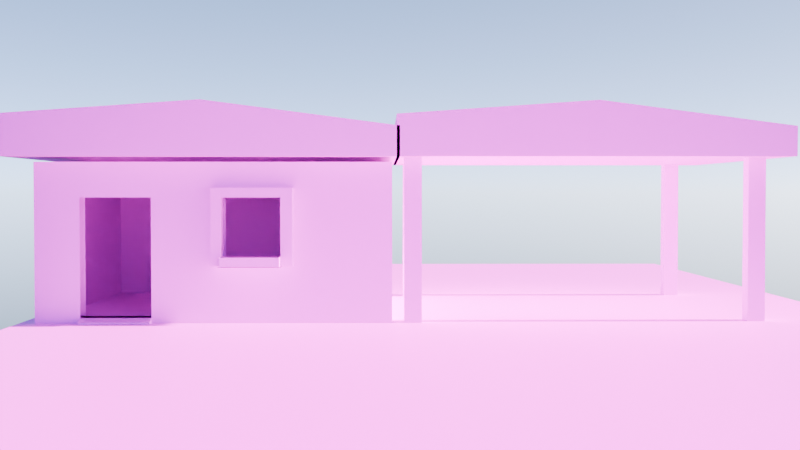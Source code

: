 # Source: cenarioblend.blend  (saved by Blender 4.2.66; exported with 4.5.12 LTS)
import bpy
from mathutils import Matrix  # noqa: F401  (used for matrix-valued properties, if any)

bpy.ops.wm.read_factory_settings(use_empty=True)
scene = bpy.context.scene
scene.name = 'Scene'

# ---- collections
col_collection = bpy.data.collections.new('Collection'); scene.collection.children.link(col_collection)

# ---- images (referenced by path relative to the original .blend; pixels are not part of the script)
import os
ASSET_DIR = os.environ.get("B2B_ASSET_DIR", "")  # directory of the original .blend (textures are referenced by path, not embedded)
HERE = os.path.dirname(os.path.abspath(__file__))  # packed textures are extracted next to this script under _unpacked/

def load_image(name, relpath, width, height, colorspace="sRGB"):
    """Load a texture the original file referenced (path relative to the .blend, or extracted next to this script)."""
    p = next((c for c in (os.path.join(HERE, relpath), os.path.join(ASSET_DIR, relpath)) if relpath and os.path.exists(c)), "")
    if p:
        img = bpy.data.images.load(p, check_existing=True)
        img.name = name
    else:  # same state as the original file: an image datablock whose file is absent (Cycles renders it pink)
        img = bpy.data.images.new(name, width, height)
        img.source = "FILE"
        img.filepath = "//" + (relpath or name)
    img.colorspace_settings.name = colorspace
    return img
img_bark001_2k_jpg_color_jpg = load_image('Bark001_2K-JPG_Color.jpg', 'Bark001_2K-JPG_Color.jpg', 1024, 1024, 'sRGB')
img_bricks094_1k_jpg_color_jpg = load_image('Bricks094_1K-JPG_Color.jpg', 'Bricks094_1K-JPG_Color.jpg', 1024, 1024, 'sRGB')
img_planks037a_1k_jpg_color_jpg = load_image('Planks037A_1K-JPG_Color.jpg', 'Planks037A_1K-JPG_Color.jpg', 1024, 1024, 'sRGB')
img_woodfloor051_1k_jpg_color_jpg = load_image('WoodFloor051_1K-JPG_Color.jpg', 'WoodFloor051_1K-JPG_Color.jpg', 1024, 1024, 'sRGB')
img_roofingtiles013a_1k_jpg_color_jpg = load_image('RoofingTiles013A_1K-JPG_Color.jpg', 'RoofingTiles013A_1K-JPG_Color.jpg', 1024, 1024, 'sRGB')
img_ground076_1k_jpg_color_jpg = load_image('Ground076_1K-JPG_Color.jpg', 'Ground076_1K-JPG_Color.jpg', 1024, 1024, 'sRGB')

# ---- materials (node trees are filled in below, after node groups)
mat_materiais_006 = bpy.data.materials.new('Materiais.006')
mat_materiais_001 = bpy.data.materials.new('Materiais.001')
mat_materiais_002 = bpy.data.materials.new('Materiais.002')
mat_materiais_004 = bpy.data.materials.new('Materiais.004')
mat_materiais_003 = bpy.data.materials.new('Materiais.003')
mat_materiais = bpy.data.materials.new('Materiais')

# ---- material node trees
mat_materiais_006.use_nodes = True; mat_materiais_006.node_tree.nodes.clear()
_N = mat_materiais_006.node_tree.nodes; _L = mat_materiais_006.node_tree.links
n0 = _N.new('ShaderNodeBsdfPrincipled'); n0.name = 'BSDF - Pré-fundamentado'; n0.location = (10, 300)
n1 = _N.new('ShaderNodeOutputMaterial'); n1.name = 'Saída de material'; n1.location = (300, 300)
n2 = _N.new('ShaderNodeTexImage'); n2.name = 'Textura de imagem'; n2.location = (-372, 224)
n2.image = img_bark001_2k_jpg_color_jpg
_L.new(n0.outputs[0], n1.inputs[0])
_L.new(n2.outputs[0], n0.inputs[0])
n1.is_active_output = True
mat_materiais_001.use_nodes = True; mat_materiais_001.node_tree.nodes.clear()
_N = mat_materiais_001.node_tree.nodes; _L = mat_materiais_001.node_tree.links
n0 = _N.new('ShaderNodeBsdfPrincipled'); n0.name = 'BSDF - Pré-fundamentado'; n0.location = (11, 251)
n1 = _N.new('ShaderNodeOutputMaterial'); n1.name = 'Saída de material'; n1.location = (301, 251)
n2 = _N.new('ShaderNodeTexImage'); n2.name = 'Textura de imagem'; n2.location = (-543, 178)
n2.image = img_bricks094_1k_jpg_color_jpg
_L.new(n0.outputs[0], n1.inputs[0])
_L.new(n2.outputs[0], n0.inputs[0])
n1.is_active_output = True
mat_materiais_002.use_nodes = True; mat_materiais_002.node_tree.nodes.clear()
_N = mat_materiais_002.node_tree.nodes; _L = mat_materiais_002.node_tree.links
n0 = _N.new('ShaderNodeBsdfPrincipled'); n0.name = 'BSDF - Pré-fundamentado'; n0.location = (33, 236)
n1 = _N.new('ShaderNodeOutputMaterial'); n1.name = 'Saída de material'; n1.location = (323, 236)
n2 = _N.new('ShaderNodeTexImage'); n2.name = 'Textura de imagem'; n2.location = (-343, 140)
n2.image = img_planks037a_1k_jpg_color_jpg
_L.new(n0.outputs[0], n1.inputs[0])
_L.new(n2.outputs[0], n0.inputs[0])
n1.is_active_output = True
mat_materiais_004.use_nodes = True; mat_materiais_004.node_tree.nodes.clear()
_N = mat_materiais_004.node_tree.nodes; _L = mat_materiais_004.node_tree.links
n0 = _N.new('ShaderNodeBsdfPrincipled'); n0.name = 'BSDF - Pré-fundamentado'; n0.location = (10, 300)
n1 = _N.new('ShaderNodeOutputMaterial'); n1.name = 'Saída de material'; n1.location = (300, 300)
n2 = _N.new('ShaderNodeTexImage'); n2.name = 'Textura de imagem'; n2.location = (-337, 177)
n2.image = img_woodfloor051_1k_jpg_color_jpg
_L.new(n0.outputs[0], n1.inputs[0])
_L.new(n2.outputs[0], n0.inputs[0])
n1.is_active_output = True
mat_materiais_003.use_nodes = True; mat_materiais_003.node_tree.nodes.clear()
_N = mat_materiais_003.node_tree.nodes; _L = mat_materiais_003.node_tree.links
n0 = _N.new('ShaderNodeBsdfPrincipled'); n0.name = 'BSDF - Pré-fundamentado'; n0.location = (37, 252)
n1 = _N.new('ShaderNodeOutputMaterial'); n1.name = 'Saída de material'; n1.location = (327, 252)
n2 = _N.new('ShaderNodeTexImage'); n2.name = 'Textura de imagem'; n2.location = (-306, 184)
n2.image = img_roofingtiles013a_1k_jpg_color_jpg
_L.new(n0.outputs[0], n1.inputs[0])
_L.new(n2.outputs[0], n0.inputs[0])
n1.is_active_output = True
mat_materiais.use_nodes = True; mat_materiais.node_tree.nodes.clear()
_N = mat_materiais.node_tree.nodes; _L = mat_materiais.node_tree.links
n0 = _N.new('ShaderNodeBsdfPrincipled'); n0.name = 'BSDF - Pré-fundamentado'; n0.location = (9, 234)
n1 = _N.new('ShaderNodeOutputMaterial'); n1.name = 'Saída de material'; n1.location = (299, 234)
n2 = _N.new('ShaderNodeTexImage'); n2.name = 'Textura de imagem'; n2.location = (-322, 111)
n2.image = img_ground076_1k_jpg_color_jpg
_L.new(n0.outputs[0], n1.inputs[0])
_L.new(n2.outputs[0], n0.inputs[0])
n1.is_active_output = True

# ---- world
world_world = bpy.data.worlds.new('World'); scene.world = world_world
world_world.use_nodes = True; world_world.node_tree.nodes.clear()
_N = world_world.node_tree.nodes; _L = world_world.node_tree.links
n0 = _N.new('ShaderNodeOutputWorld'); n0.name = 'World Output'; n0.location = (300, 300)
n1 = _N.new('ShaderNodeBackground'); n1.name = 'Background'; n1.location = (10, 300)
n2 = _N.new('ShaderNodeTexSky'); n2.name = 'Textura de céu'; n2.location = (-451, 163)
n2.sun_intensity = 0.5
n2.air_density = 0.1538
n2.dust_density = 0.4615
n2.ozone_density = 0.4615
_L.new(n1.outputs[0], n0.inputs[0])
_L.new(n2.outputs[0], n1.inputs[0])
n0.is_active_output = True
world_world.color = (0.05088, 0.05088, 0.05088)
world_world.sun_shadow_jitter_overblur = 0.0

# ---- cameras
cam_c_mera = bpy.data.cameras.new('Câmera')

# ---- meshes
me_plano = bpy.data.meshes.new('Plano')
me_plano.from_pydata([(-1.0, -1.0, 0.0), (1.0, -1.0, 0.0), (-1.0, 1.0, 0.0), (1.0, 1.0, 0.0)], [], [(0, 1, 3, 2)])
_uv = me_plano.uv_layers.new(name='Mapa UV')
_uv.uv.foreach_set('vector', [-0.7355, -0.158, 1.735, -0.158, 1.735, 1.158, -0.7355, 1.158])
me_plano.materials.append(mat_materiais_006)
me_plano.update()
me_cubo_001 = bpy.data.meshes.new('Cubo.001')
me_cubo_001.from_pydata([(-6.768, -7.848, -0.1176), (-6.768, -7.848, 0.1176), (-6.768, 7.848, -0.1176), (-6.768, 7.848, 0.1176), (6.768, -7.848, -0.1176), (6.768, -7.848, 0.1176), (6.768, 7.848, -0.1176), (6.768, 7.848, 0.1176), (-6.768, 6.978, -0.1176), (-6.768, 6.978, 0.1176), (6.768, 6.978, -0.1176), (6.768, 6.978, 0.1176), (-6.768, -7.012, -0.1176), (6.768, -7.012, 0.1176), (-6.768, -7.012, 0.1176), (6.768, -7.012, -0.1176), (-5.851, 7.848, -0.1176), (-5.851, 7.848, 0.1176), (-5.851, -7.848, -0.1176), (-5.851, -7.848, 0.1176), (-5.851, 6.978, 0.1176), (-5.851, 6.978, -0.1176), (-5.851, -7.012, 0.1176), (-5.851, -7.012, -0.1176), (5.867, 7.848, 0.1176), (5.867, -7.848, -0.1176), (5.867, 6.978, 0.1176), (5.867, -7.012, 0.1176), (5.867, 7.848, -0.1176), (5.867, -7.848, 0.1176), (5.867, 6.978, -0.1176), (5.867, -7.012, -0.1176), (-6.768, 6.978, 6.979), (-6.768, 7.848, 6.979), (5.867, 7.848, 6.979), (6.768, 7.848, 6.979), (6.768, -7.012, 6.979), (6.768, -7.848, 6.979), (-5.851, -7.848, 6.979), (-6.768, -7.848, 6.979), (-6.768, -7.012, 6.979), (6.768, 6.978, 6.979), (5.867, 6.978, 6.979), (5.867, -7.012, 6.979), (-5.851, 7.848, 6.979), (5.867, -7.848, 6.979), (-5.851, 6.978, 6.979), (-5.851, -7.012, 6.979), (-6.768, -5.854, 0.1176), (6.768, -5.854, -0.1176), (-6.768, -5.854, -0.1176), (6.768, -5.854, 0.1176), (-5.851, -5.854, -0.1176), (-5.851, -5.854, 0.1176), (5.867, -5.854, 0.1176), (5.867, -5.854, -0.1176), (-6.768, -5.854, 6.979), (6.768, -5.854, 6.979), (-5.851, -5.854, 6.979), (5.867, -5.854, 6.979), (-6.768, -2.737, 0.1176), (6.768, -2.737, -0.1176), (-6.768, -2.737, 6.979), (-6.768, -2.737, -0.1176), (6.768, -2.737, 0.1176), (-5.851, -2.737, -0.1176), (-5.851, -2.737, 0.1176), (5.867, -2.737, 0.1176), (5.867, -2.737, -0.1176), (6.768, -2.737, 6.979), (-5.851, -2.737, 6.979), (5.867, -2.737, 6.979), (-6.768, -7.012, 6.576), (-6.768, -7.848, 6.576), (5.867, 7.848, 6.576), (-5.851, 7.848, 6.576), (-6.768, 7.848, 6.576), (6.768, -7.012, 6.576), (6.768, 6.978, 6.576), (6.768, 7.848, 6.576), (6.768, -7.848, 6.576), (5.867, -7.848, 6.576), (-5.851, -7.848, 6.576), (-6.768, 6.978, 6.576), (-6.768, -5.854, 6.576), (6.768, -5.854, 6.576), (-6.768, -2.737, 6.576), (6.768, -2.737, 6.576), (-6.768, 0.4125, 0.1176), (6.768, 0.4125, -0.1176), (-6.768, 0.4125, 6.979), (-6.768, 0.4125, -0.1176), (6.768, 0.4125, 0.1176), (-5.851, 0.4125, -0.1176), (-5.851, 0.4125, 0.1176), (5.867, 0.4125, 0.1176), (5.867, 0.4125, -0.1176), (6.768, 0.4125, 6.979), (-5.851, 0.4125, 6.979), (5.867, 0.4125, 6.979), (-6.768, 0.4125, 6.576), (6.768, 0.4125, 6.576), (-6.768, 2.984, 0.1176), (6.768, 2.984, -0.1176), (-6.768, 2.984, 6.979), (-6.768, 2.984, 6.576), (-6.768, 2.984, -0.1176), (6.768, 2.984, 0.1176), (-5.851, 2.984, -0.1176), (-5.851, 2.984, 0.1176), (5.867, 2.984, 0.1176), (5.867, 2.984, -0.1176), (6.768, 2.984, 6.979), (-5.851, 2.984, 6.979), (5.867, 2.984, 6.979), (6.768, 2.984, 6.576), (-6.768, -7.012, 2.838), (5.867, 7.848, 2.838), (-5.851, 7.848, 2.838), (6.768, -7.012, 2.838), (6.768, -7.848, 2.838), (-5.851, -7.848, 2.838), (-6.768, -7.848, 2.838), (-6.768, 7.848, 2.838), (6.768, 6.978, 2.838), (6.768, 7.848, 2.838), (5.867, -7.848, 2.838), (-6.768, 6.978, 2.838), (-6.768, -5.854, 2.838), (6.768, -5.854, 2.838), (-6.768, -2.737, 2.838), (6.768, -2.737, 2.838), (6.768, 0.4125, 2.838), (-6.768, 0.4125, 2.838), (-6.768, 2.984, 2.838), (6.768, 2.984, 2.838), (-6.768, -7.848, 5.415), (-6.768, 7.848, 5.415), (6.768, 6.978, 5.415), (6.768, 7.848, 5.415), (5.867, -7.848, 5.415), (-6.768, 6.978, 5.415), (-6.768, -5.854, 5.415), (6.768, -5.854, 5.415), (-6.768, -2.737, 5.415), (6.768, -2.737, 5.415), (6.768, 0.4125, 5.415), (-6.768, 0.4125, 5.415), (-6.768, 2.984, 5.415), (6.768, 2.984, 5.415), (-6.768, -7.012, 5.415), (5.867, 7.848, 5.415), (-5.851, 7.848, 5.415), (6.768, -7.012, 5.415), (6.768, -7.848, 5.415), (-5.851, -7.848, 5.415), (-6.768, -0.04546, -0.1176), (6.768, -0.04546, 0.1176), (-5.851, -0.04546, -0.1176), (-5.851, -0.04546, 0.1176), (5.867, -0.04546, 0.1176), (5.867, -0.04546, -0.1176), (6.768, -0.04546, 6.979), (-5.851, -0.04546, 6.979), (5.867, -0.04546, 6.979), (6.768, -0.04546, 6.576), (-6.768, -0.04546, 0.1176), (6.768, -0.04546, -0.1176), (-6.768, -0.04546, 6.979), (-6.768, -0.04546, 6.576), (6.768, -0.04546, 2.838), (-6.768, -0.04546, 2.838), (6.768, -0.04546, 5.415), (-6.768, -0.04546, 5.415), (-6.768, 3.506, 0.1176), (6.768, 3.506, -0.1176), (-6.768, 3.506, 6.979), (-6.768, 3.506, 6.576), (-6.768, 3.506, -0.1176), (6.768, 3.506, 0.1176), (-5.851, 3.506, -0.1176), (-5.851, 3.506, 0.1176), (5.867, 3.506, 0.1176), (5.867, 3.506, -0.1176), (6.768, 3.506, 6.979), (-5.851, 3.506, 6.979), (5.867, 3.506, 6.979), (6.768, 3.506, 6.576), (-6.768, 3.506, 2.838), (6.768, 3.506, 2.838), (-6.768, 3.506, 5.415), (6.768, 3.506, 5.415), (-6.768, -7.012, 2.431), (5.867, 7.848, 2.431), (-5.851, 7.848, 2.431), (6.768, -7.012, 2.431), (6.768, -7.848, 2.431), (-5.851, -7.848, 2.431), (-6.768, -7.848, 2.431), (-6.768, 7.848, 2.431), (6.768, 6.978, 2.431), (6.768, 7.848, 2.431), (5.867, -7.848, 2.431), (-6.768, 6.978, 2.431), (-6.768, -5.854, 2.431), (6.768, -5.854, 2.431), (-6.768, -2.737, 2.431), (6.768, -2.737, 2.431), (6.768, 0.4125, 2.431), (-6.768, 0.4125, 2.431), (-6.768, 2.984, 2.431), (6.768, 2.984, 2.431), (-6.768, -0.04546, 2.431), (6.768, -0.04546, 2.431), (6.768, 3.506, 2.431), (-6.768, 3.506, 2.431), (-6.768, -7.848, 5.841), (-6.768, 7.848, 5.841), (6.768, 6.978, 5.841), (6.768, 7.848, 5.841), (5.867, -7.848, 5.841), (-6.768, 6.978, 5.841), (-6.768, -5.854, 5.841), (6.768, -5.854, 5.841), (-6.768, -2.737, 5.841), (6.768, -2.737, 5.841), (6.768, 0.4125, 5.841), (-6.768, 0.4125, 5.841), (-6.768, 2.984, 5.841), (6.768, 2.984, 5.841), (-6.768, -7.012, 5.841), (5.867, 7.848, 5.841), (-5.851, 7.848, 5.841), (6.768, -7.012, 5.841), (6.768, -7.848, 5.841), (-5.851, -7.848, 5.841), (6.768, -0.04546, 5.841), (-6.768, -0.04546, 5.841), (-6.768, 3.506, 5.841), (6.768, 3.506, 5.841), (7.247, -2.737, -0.02782), (7.247, -5.854, -0.02782), (7.247, -5.854, -0.2631), (7.247, -2.737, -0.2631), (7.376, 0.4125, 2.431), (7.376, 0.4125, 2.838), (7.376, 2.984, 2.431), (7.376, 2.984, 2.838), (7.376, 3.506, 2.838), (7.376, 0.4125, 5.415), (7.376, 2.984, 5.415), (7.376, 3.506, 5.415), (7.376, -0.04546, 2.838), (7.376, -0.04546, 5.415), (7.376, -0.04546, 2.431), (7.376, 3.506, 2.431), (7.376, 0.4125, 5.841), (7.376, 2.984, 5.841), (7.376, -0.04546, 5.841), (7.376, 3.506, 5.841), (7.961, 0.4125, 2.431), (7.961, 0.4125, 2.838), (7.961, 2.984, 2.431), (7.961, 2.984, 2.838)], [], [(8, 9, 3, 2), (28, 24, 7, 6), (15, 13, 5, 4), (18, 19, 1, 0), (31, 15, 4, 25), (82, 81, 45, 38), (80, 77, 36, 37), (28, 6, 10, 30), (6, 7, 11, 10), (178, 174, 9, 8), (0, 1, 14, 12), (78, 79, 35, 41), (55, 49, 15, 31), (49, 51, 13, 15), (50, 52, 23, 12), (54, 53, 22, 27), (2, 16, 21, 8), (181, 20, 46, 185), (72, 73, 39, 40), (12, 23, 18, 0), (25, 29, 19, 18), (2, 3, 17, 16), (4, 5, 29, 25), (74, 75, 44, 34), (75, 76, 33, 44), (187, 78, 41, 184), (52, 55, 31, 23), (16, 28, 30, 21), (23, 31, 25, 18), (16, 17, 24, 28), (47, 40, 39, 38), (44, 33, 32, 46), (58, 56, 40, 47), (34, 44, 46, 42), (43, 47, 38, 45), (36, 43, 45, 37), (35, 34, 42, 41), (57, 59, 43, 36), (20, 26, 42, 46), (76, 83, 32, 33), (27, 22, 47, 43), (54, 27, 43, 59), (73, 82, 38, 39), (81, 80, 37, 45), (79, 74, 34, 35), (84, 72, 40, 56), (86, 84, 56, 62), (243, 240, 241, 242), (69, 71, 59, 57), (70, 62, 56, 58), (65, 68, 55, 52), (77, 85, 57, 36), (22, 53, 58, 47), (67, 66, 53, 54), (63, 65, 52, 50), (64, 51, 241, 240), (68, 61, 49, 55), (12, 14, 48, 50), (161, 167, 61, 68), (167, 157, 64, 61), (156, 158, 65, 63), (160, 159, 66, 67), (158, 161, 68, 65), (163, 168, 62, 70), (162, 164, 71, 69), (160, 67, 71, 164), (169, 86, 62, 168), (85, 87, 69, 57), (53, 66, 70, 58), (50, 48, 60, 63), (223, 225, 87, 85), (237, 224, 86, 169), (233, 223, 85, 77), (224, 222, 84, 86), (222, 230, 72, 84), (219, 231, 74, 79), (220, 234, 80, 81), (216, 235, 82, 73), (217, 221, 83, 76), (239, 218, 78, 187), (232, 217, 76, 75), (231, 232, 75, 74), (230, 216, 73, 72), (218, 219, 79, 78), (234, 233, 77, 80), (235, 220, 81, 82), (236, 226, 101, 165), (228, 227, 100, 105), (105, 100, 90, 104), (112, 114, 99, 97), (113, 104, 90, 98), (108, 111, 96, 93), (110, 109, 94, 95), (106, 108, 93, 91), (103, 107, 92, 89), (111, 103, 89, 96), (165, 101, 97, 162), (159, 94, 98, 163), (156, 166, 88, 91), (183, 175, 103, 111), (175, 179, 107, 103), (178, 180, 108, 106), (182, 181, 109, 110), (180, 183, 111, 108), (185, 176, 104, 113), (184, 186, 114, 112), (182, 110, 114, 186), (177, 105, 104, 176), (238, 228, 105, 177), (226, 229, 115, 101), (101, 115, 112, 97), (94, 109, 113, 98), (91, 88, 102, 106), (214, 189, 248, 255), (215, 210, 134, 188), (210, 209, 133, 134), (172, 170, 252, 253), (197, 202, 126, 121), (196, 195, 119, 120), (200, 201, 125, 124), (192, 198, 122, 116), (193, 194, 118, 117), (194, 199, 123, 118), (214, 200, 124, 189), (199, 203, 127, 123), (198, 197, 121, 122), (202, 196, 120, 126), (201, 193, 117, 125), (204, 192, 116, 128), (206, 204, 128, 130), (195, 205, 129, 119), (212, 206, 130, 171), (61, 64, 240, 243), (188, 134, 148, 190), (134, 133, 147, 148), (239, 229, 257, 259), (121, 126, 140, 155), (120, 119, 153, 154), (124, 125, 139, 138), (116, 122, 136, 150), (117, 118, 152, 151), (118, 123, 137, 152), (189, 124, 138, 191), (123, 127, 141, 137), (122, 121, 155, 136), (126, 120, 154, 140), (125, 117, 151, 139), (128, 116, 150, 142), (130, 128, 142, 144), (119, 129, 143, 153), (171, 130, 144, 173), (51, 49, 242, 241), (133, 171, 173, 147), (131, 170, 172, 145), (209, 212, 171, 133), (207, 213, 170, 131), (63, 60, 166, 156), (66, 159, 163, 70), (87, 165, 162, 69), (225, 236, 165, 87), (227, 237, 169, 100), (100, 169, 168, 90), (95, 160, 164, 99), (97, 99, 164, 162), (98, 90, 168, 163), (93, 96, 161, 158), (95, 94, 159, 160), (91, 93, 158, 156), (89, 92, 157, 167), (96, 89, 167, 161), (226, 236, 258, 256), (127, 188, 190, 141), (149, 135, 247, 250), (203, 215, 188, 127), (221, 238, 177, 83), (83, 177, 176, 32), (26, 182, 186, 42), (41, 42, 186, 184), (46, 32, 176, 185), (21, 30, 183, 180), (26, 20, 181, 182), (8, 21, 180, 178), (10, 11, 179, 175), (30, 10, 175, 183), (229, 239, 187, 115), (115, 187, 184, 112), (109, 181, 185, 113), (106, 102, 174, 178), (9, 174, 215, 203), (107, 179, 214, 211), (64, 157, 213, 207), (88, 166, 212, 209), (49, 61, 243, 242), (166, 60, 206, 212), (13, 51, 205, 195), (60, 48, 204, 206), (48, 14, 192, 204), (7, 24, 193, 201), (29, 5, 196, 202), (1, 19, 197, 198), (3, 9, 203, 199), (179, 11, 200, 214), (17, 3, 199, 194), (24, 17, 194, 193), (14, 1, 198, 192), (11, 7, 201, 200), (5, 13, 195, 196), (19, 29, 202, 197), (157, 92, 208, 213), (102, 88, 209, 210), (174, 102, 210, 215), (92, 107, 211, 208), (191, 239, 259, 251), (141, 190, 238, 221), (147, 173, 237, 227), (145, 172, 236, 225), (189, 191, 251, 248), (190, 148, 228, 238), (148, 147, 227, 228), (146, 149, 250, 249), (155, 140, 220, 235), (154, 153, 233, 234), (138, 139, 219, 218), (150, 136, 216, 230), (151, 152, 232, 231), (152, 137, 217, 232), (191, 138, 218, 239), (137, 141, 221, 217), (136, 155, 235, 216), (140, 154, 234, 220), (139, 151, 231, 219), (142, 150, 230, 222), (144, 142, 222, 224), (153, 143, 223, 233), (173, 144, 224, 237), (143, 145, 225, 223), (254, 244, 245, 252), (252, 245, 249, 253), (247, 248, 251, 250), (246, 255, 248, 247), (250, 251, 259, 257), (249, 250, 257, 256), (253, 249, 256, 258), (213, 208, 244, 254), (170, 213, 254, 252), (135, 132, 245, 247), (236, 172, 253, 258), (132, 146, 249, 245), (229, 226, 256, 257), (208, 211, 246, 244), (211, 214, 255, 246), (260, 262, 263, 261), (245, 244, 260, 261), (244, 246, 262, 260), (246, 247, 263, 262)])
_uv = me_cubo_001.uv_layers.new(name='Mapa UV')
_uv.uv.foreach_set('vector', [1.113, -0.2417, 1.113, -0.1935, 1.189, -0.1935, 1.189, -0.2417, 0.9669, -0.2417, 0.9669, -0.1935, 1.046, -0.1935, 1.046, -0.2417, -0.1136, -0.2417, -0.1136, -0.1935, -0.1869, -0.1935, -0.1869, -0.2417, -0.06052, -0.2417, -0.06052, -0.1935, -0.141, -0.1935, -0.141, -0.2417, 0.9669, -0.9321, 1.046, -0.9321, 1.046, -1.103, 0.9669, -1.103, -0.06052, 1.128, 0.9669, 1.128, 0.9669, 1.21, -0.06052, 1.21, -0.1869, 1.128, -0.1136, 1.128, -0.1136, 1.21, -0.1869, 1.21, 0.9669, 2.108, 1.046, 2.108, 1.046, 1.93, 0.9669, 1.93, 1.189, -0.2417, 1.189, -0.1935, 1.113, -0.1935, 1.113, -0.2417, 0.8087, -0.2417, 0.8087, -0.1935, 1.113, -0.1935, 1.113, -0.2417, -0.1869, -0.2417, -0.1869, -0.1935, -0.1136, -0.1935, -0.1136, -0.2417, 1.113, 1.128, 1.189, 1.128, 1.189, 1.21, 1.113, 1.21, 0.9669, -0.6952, 1.046, -0.6952, 1.046, -0.9321, 0.9669, -0.9321, -0.01203, -0.2417, -0.01203, -0.1935, -0.1136, -0.1935, -0.1136, -0.2417, -0.141, -0.6952, -0.06052, -0.6952, -0.06052, -0.9321, -0.141, -0.9321, 0.9669, -0.6952, -0.06052, -0.6952, -0.06052, -0.9321, 0.9669, -0.9321, -0.141, 2.108, -0.06052, 2.108, -0.06052, 1.93, -0.141, 1.93, 0.8087, -0.1935, 1.113, -0.1935, 1.113, 1.21, 0.8087, 1.21, -0.1136, 1.128, -0.1869, 1.128, -0.1869, 1.21, -0.1136, 1.21, -0.141, -0.9321, -0.06052, -0.9321, -0.06052, -1.103, -0.141, -1.103, 0.9669, -0.2417, 0.9669, -0.1935, -0.06052, -0.1935, -0.06052, -0.2417, -0.141, -0.2417, -0.141, -0.1935, -0.06052, -0.1935, -0.06052, -0.2417, 1.046, -0.2417, 1.046, -0.1935, 0.9669, -0.1935, 0.9669, -0.2417, 0.9669, 1.128, -0.06052, 1.128, -0.06052, 1.21, 0.9669, 1.21, -0.06052, 1.128, -0.141, 1.128, -0.141, 1.21, -0.06052, 1.21, 0.8087, 1.128, 1.113, 1.128, 1.113, 1.21, 0.8087, 1.21, -0.06052, -0.6952, 0.9669, -0.6952, 0.9669, -0.9321, -0.06052, -0.9321, -0.06052, 2.108, 0.9669, 2.108, 0.9669, 1.93, -0.06052, 1.93, -0.06052, -0.9321, 0.9669, -0.9321, 0.9669, -1.103, -0.06052, -1.103, -0.06052, -0.2417, -0.06052, -0.1935, 0.9669, -0.1935, 0.9669, -0.2417, -0.06052, -0.9321, -0.141, -0.9321, -0.141, -1.103, -0.06052, -1.103, -0.06052, 2.108, -0.141, 2.108, -0.141, 1.93, -0.06052, 1.93, -0.06052, -0.6952, -0.141, -0.6952, -0.141, -0.9321, -0.06052, -0.9321, 0.9669, 2.108, -0.06052, 2.108, -0.06052, 1.93, 0.9669, 1.93, 0.9669, -0.9321, -0.06052, -0.9321, -0.06052, -1.103, 0.9669, -1.103, 1.046, -0.9321, 0.9669, -0.9321, 0.9669, -1.103, 1.046, -1.103, 1.046, 2.108, 0.9669, 2.108, 0.9669, 1.93, 1.046, 1.93, 1.046, -0.6952, 0.9669, -0.6952, 0.9669, -0.9321, 1.046, -0.9321, -0.06052, -0.1935, 0.9669, -0.1935, 0.9669, 1.21, -0.06052, 1.21, 1.189, 1.128, 1.113, 1.128, 1.113, 1.21, 1.189, 1.21, 0.9669, -0.1935, -0.06052, -0.1935, -0.06052, 1.21, 0.9669, 1.21, -0.01203, -0.1935, -0.1136, -0.1935, -0.1136, 1.21, -0.01203, 1.21, -0.141, 1.128, -0.06052, 1.128, -0.06052, 1.21, -0.141, 1.21, 0.9669, 1.128, 1.046, 1.128, 1.046, 1.21, 0.9669, 1.21, 1.046, 1.128, 0.9669, 1.128, 0.9669, 1.21, 1.046, 1.21, -0.01203, 1.128, -0.1136, 1.128, -0.1136, 1.21, -0.01203, 1.21, 0.2612, 1.128, -0.01203, 1.128, -0.01203, 1.21, 0.2612, 1.21, 0.2612, -0.2714, 0.2612, -0.2233, -0.01203, -0.2233, -0.01203, -0.2714, 1.046, -0.05759, 0.9669, -0.05759, 0.9669, -0.6952, 1.046, -0.6952, -0.06052, -0.05759, -0.141, -0.05759, -0.141, -0.6952, -0.06052, -0.6952, -0.06052, -0.05759, 0.9669, -0.05759, 0.9669, -0.6952, -0.06052, -0.6952, -0.1136, 1.128, -0.01203, 1.128, -0.01203, 1.21, -0.1136, 1.21, -0.1136, -0.1935, -0.01203, -0.1935, -0.01203, 1.21, -0.1136, 1.21, 0.9669, -0.05759, -0.06052, -0.05759, -0.06052, -0.6952, 0.9669, -0.6952, -0.141, -0.05759, -0.06052, -0.05759, -0.06052, -0.6952, -0.141, -0.6952, 1.046, -0.05759, 1.046, -0.6952, 1.088, -0.6952, 1.088, -0.05759, 0.9669, -0.05759, 1.046, -0.05759, 1.046, -0.6952, 0.9669, -0.6952, -0.1136, -0.2417, -0.1136, -0.1935, -0.01203, -0.1935, -0.01203, -0.2417, 0.9669, 0.4931, 1.046, 0.4931, 1.046, -0.05759, 0.9669, -0.05759, 0.4972, -0.2417, 0.4972, -0.1935, 0.2612, -0.1935, 0.2612, -0.2417, -0.141, 0.4931, -0.06052, 0.4931, -0.06052, -0.05759, -0.141, -0.05759, 0.9669, 0.4931, -0.06052, 0.4931, -0.06052, -0.05759, 0.9669, -0.05759, -0.06052, 0.4931, 0.9669, 0.4931, 0.9669, -0.05759, -0.06052, -0.05759, -0.06052, 0.4931, -0.141, 0.4931, -0.141, -0.05759, -0.06052, -0.05759, 1.046, 0.4931, 0.9669, 0.4931, 0.9669, -0.05759, 1.046, -0.05759, 0.4972, -0.1935, 0.2612, -0.1935, 0.2612, 1.21, 0.4972, 1.21, 0.4972, 1.128, 0.2612, 1.128, 0.2612, 1.21, 0.4972, 1.21, -0.01203, 1.128, 0.2612, 1.128, 0.2612, 1.21, -0.01203, 1.21, -0.01203, -0.1935, 0.2612, -0.1935, 0.2612, 1.21, -0.01203, 1.21, -0.01203, -0.2417, -0.01203, -0.1935, 0.2612, -0.1935, 0.2612, -0.2417, -0.01203, 0.9774, 0.2612, 0.9774, 0.2612, 1.128, -0.01203, 1.128, 0.4972, 0.9774, 0.2612, 0.9774, 0.2612, 1.128, 0.4972, 1.128, -0.1136, 0.9774, -0.01203, 0.9774, -0.01203, 1.128, -0.1136, 1.128, 0.2612, 0.9774, -0.01203, 0.9774, -0.01203, 1.128, 0.2612, 1.128, -0.01203, 0.9774, -0.1136, 0.9774, -0.1136, 1.128, -0.01203, 1.128, 1.046, 0.9774, 0.9669, 0.9774, 0.9669, 1.128, 1.046, 1.128, 0.9669, 0.9774, 1.046, 0.9774, 1.046, 1.128, 0.9669, 1.128, -0.141, 0.9774, -0.06052, 0.9774, -0.06052, 1.128, -0.141, 1.128, 1.189, 0.9774, 1.113, 0.9774, 1.113, 1.128, 1.189, 1.128, 0.8087, 0.9774, 1.113, 0.9774, 1.113, 1.128, 0.8087, 1.128, -0.06052, 0.9774, -0.141, 0.9774, -0.141, 1.128, -0.06052, 1.128, 0.9669, 0.9774, -0.06052, 0.9774, -0.06052, 1.128, 0.9669, 1.128, -0.1136, 0.9774, -0.1869, 0.9774, -0.1869, 1.128, -0.1136, 1.128, 1.113, 0.9774, 1.189, 0.9774, 1.189, 1.128, 1.113, 1.128, -0.1869, 0.9774, -0.1136, 0.9774, -0.1136, 1.128, -0.1869, 1.128, -0.06052, 0.9774, 0.9669, 0.9774, 0.9669, 1.128, -0.06052, 1.128, 0.4972, 0.9774, 0.5374, 0.9774, 0.5374, 1.128, 0.4972, 1.128, 0.7629, 0.9774, 0.5374, 0.9774, 0.5374, 1.128, 0.7629, 1.128, 0.7629, 1.128, 0.5374, 1.128, 0.5374, 1.21, 0.7629, 1.21, 1.046, 1.113, 0.9669, 1.113, 0.9669, 0.5868, 1.046, 0.5868, -0.06052, 1.113, -0.141, 1.113, -0.141, 0.5868, -0.06052, 0.5868, -0.06052, 1.113, 0.9669, 1.113, 0.9669, 0.5868, -0.06052, 0.5868, 0.9669, 1.113, -0.06052, 1.113, -0.06052, 0.5868, 0.9669, 0.5868, -0.141, 1.113, -0.06052, 1.113, -0.06052, 0.5868, -0.141, 0.5868, 0.7629, -0.2417, 0.7629, -0.1935, 0.5374, -0.1935, 0.5374, -0.2417, 0.9669, 1.113, 1.046, 1.113, 1.046, 0.5868, 0.9669, 0.5868, 0.4972, 1.128, 0.5374, 1.128, 0.5374, 1.21, 0.4972, 1.21, 0.4972, -0.1935, 0.5374, -0.1935, 0.5374, 1.21, 0.4972, 1.21, 0.4972, -0.2417, 0.4972, -0.1935, 0.5374, -0.1935, 0.5374, -0.2417, 0.9669, 1.22, 1.046, 1.22, 1.046, 1.113, 0.9669, 1.113, 0.8087, -0.2417, 0.8087, -0.1935, 0.7629, -0.1935, 0.7629, -0.2417, -0.141, 1.22, -0.06052, 1.22, -0.06052, 1.113, -0.141, 1.113, 0.9669, 1.22, -0.06052, 1.22, -0.06052, 1.113, 0.9669, 1.113, -0.06052, 1.22, 0.9669, 1.22, 0.9669, 1.113, -0.06052, 1.113, -0.06052, 1.22, -0.141, 1.22, -0.141, 1.113, -0.06052, 1.113, 1.046, 1.22, 0.9669, 1.22, 0.9669, 1.113, 1.046, 1.113, 0.8087, -0.1935, 0.7629, -0.1935, 0.7629, 1.21, 0.8087, 1.21, 0.8087, 1.128, 0.7629, 1.128, 0.7629, 1.21, 0.8087, 1.21, 0.8087, 0.9774, 0.7629, 0.9774, 0.7629, 1.128, 0.8087, 1.128, 0.5374, 0.9774, 0.7629, 0.9774, 0.7629, 1.128, 0.5374, 1.128, 0.5374, 1.128, 0.7629, 1.128, 0.7629, 1.21, 0.5374, 1.21, 0.5374, -0.1935, 0.7629, -0.1935, 0.7629, 1.21, 0.5374, 1.21, 0.5374, -0.2417, 0.5374, -0.1935, 0.7629, -0.1935, 0.7629, -0.2417, 1.046, 0.2798, 1.046, 0.3631, 1.099, 0.3631, 1.099, 0.2798, 0.8087, 0.2798, 0.7629, 0.2798, 0.7629, 0.3631, 0.8087, 0.3631, 0.7629, 0.2798, 0.5374, 0.2798, 0.5374, 0.3631, 0.7629, 0.3631, 1.046, 0.8902, 1.046, 0.3631, 1.099, 0.3631, 1.099, 0.8902, -0.06052, 0.2798, 0.9669, 0.2798, 0.9669, 0.3631, -0.06052, 0.3631, -0.1869, 0.2798, -0.1136, 0.2798, -0.1136, 0.3631, -0.1869, 0.3631, 1.113, 0.2798, 1.189, 0.2798, 1.189, 0.3631, 1.113, 0.3631, -0.1136, 0.2798, -0.1869, 0.2798, -0.1869, 0.3631, -0.1136, 0.3631, 0.9669, 0.2798, -0.06052, 0.2798, -0.06052, 0.3631, 0.9669, 0.3631, -0.06052, 0.2798, -0.141, 0.2798, -0.141, 0.3631, -0.06052, 0.3631, 0.8087, 0.2798, 1.113, 0.2798, 1.113, 0.3631, 0.8087, 0.3631, 1.189, 0.2798, 1.113, 0.2798, 1.113, 0.3631, 1.189, 0.3631, -0.141, 0.2798, -0.06052, 0.2798, -0.06052, 0.3631, -0.141, 0.3631, 0.9669, 0.2798, 1.046, 0.2798, 1.046, 0.3631, 0.9669, 0.3631, 1.046, 0.2798, 0.9669, 0.2798, 0.9669, 0.3631, 1.046, 0.3631, -0.01203, 0.2798, -0.1136, 0.2798, -0.1136, 0.3631, -0.01203, 0.3631, 0.2612, 0.2798, -0.01203, 0.2798, -0.01203, 0.3631, 0.2612, 0.3631, -0.1136, 0.2798, -0.01203, 0.2798, -0.01203, 0.3631, -0.1136, 0.3631, 0.4972, 0.2798, 0.2612, 0.2798, 0.2612, 0.3631, 0.4972, 0.3631, 1.046, -0.2417, 1.046, -0.1935, 1.088, -0.2233, 1.088, -0.2714, 0.8087, 0.3631, 0.7629, 0.3631, 0.7629, 0.8902, 0.8087, 0.8902, 0.7629, 0.3631, 0.5374, 0.3631, 0.5374, 0.8902, 0.7629, 0.8902, 1.046, 1.22, 1.046, 1.113, 1.099, 1.113, 1.099, 1.22, -0.06052, 0.3631, 0.9669, 0.3631, 0.9669, 0.8902, -0.06052, 0.8902, -0.1869, 0.3631, -0.1136, 0.3631, -0.1136, 0.8902, -0.1869, 0.8902, 1.113, 0.3631, 1.189, 0.3631, 1.189, 0.8902, 1.113, 0.8902, -0.1136, 0.3631, -0.1869, 0.3631, -0.1869, 0.8902, -0.1136, 0.8902, 0.9669, 0.3631, -0.06052, 0.3631, -0.06052, 0.8902, 0.9669, 0.8902, -0.06052, 0.3631, -0.141, 0.3631, -0.141, 0.8902, -0.06052, 0.8902, 0.8087, 0.3631, 1.113, 0.3631, 1.113, 0.8902, 0.8087, 0.8902, 1.189, 0.3631, 1.113, 0.3631, 1.113, 0.8902, 1.189, 0.8902, -0.141, 0.3631, -0.06052, 0.3631, -0.06052, 0.8902, -0.141, 0.8902, 0.9669, 0.3631, 1.046, 0.3631, 1.046, 0.8902, 0.9669, 0.8902, 1.046, 0.3631, 0.9669, 0.3631, 0.9669, 0.8902, 1.046, 0.8902, -0.01203, 0.3631, -0.1136, 0.3631, -0.1136, 0.8902, -0.01203, 0.8902, 0.2612, 0.3631, -0.01203, 0.3631, -0.01203, 0.8902, 0.2612, 0.8902, -0.1136, 0.3631, -0.01203, 0.3631, -0.01203, 0.8902, -0.1136, 0.8902, 0.4972, 0.3631, 0.2612, 0.3631, 0.2612, 0.8902, 0.4972, 0.8902, 1.046, -0.1935, 1.046, -0.2417, 1.088, -0.2714, 1.088, -0.2233, 0.5374, 0.3631, 0.4972, 0.3631, 0.4972, 0.8902, 0.5374, 0.8902, 0.2612, 0.3631, 0.4972, 0.3631, 0.4972, 0.8902, 0.2612, 0.8902, 0.5374, 0.2798, 0.4972, 0.2798, 0.4972, 0.3631, 0.5374, 0.3631, 0.2612, 0.2798, 0.4972, 0.2798, 0.4972, 0.3631, 0.2612, 0.3631, 0.2612, -0.2417, 0.2612, -0.1935, 0.4972, -0.1935, 0.4972, -0.2417, 0.2612, -0.1935, 0.4972, -0.1935, 0.4972, 1.21, 0.2612, 1.21, 0.2612, 1.128, 0.4972, 1.128, 0.4972, 1.21, 0.2612, 1.21, 0.2612, 0.9774, 0.4972, 0.9774, 0.4972, 1.128, 0.2612, 1.128, 0.5374, 0.9774, 0.4972, 0.9774, 0.4972, 1.128, 0.5374, 1.128, 0.5374, 1.128, 0.4972, 1.128, 0.4972, 1.21, 0.5374, 1.21, 0.5374, -0.1935, 0.4972, -0.1935, 0.4972, 1.21, 0.5374, 1.21, 1.046, 0.5868, 0.9669, 0.5868, 0.9669, 0.4931, 1.046, 0.4931, -0.06052, 0.5868, -0.141, 0.5868, -0.141, 0.4931, -0.06052, 0.4931, -0.06052, 0.5868, 0.9669, 0.5868, 0.9669, 0.4931, -0.06052, 0.4931, 0.9669, 0.5868, -0.06052, 0.5868, -0.06052, 0.4931, 0.9669, 0.4931, -0.141, 0.5868, -0.06052, 0.5868, -0.06052, 0.4931, -0.141, 0.4931, 0.5374, -0.2417, 0.5374, -0.1935, 0.4972, -0.1935, 0.4972, -0.2417, 0.9669, 0.5868, 1.046, 0.5868, 1.046, 0.4931, 0.9669, 0.4931, 1.046, 0.5868, 1.046, 0.4931, 1.099, 0.4931, 1.099, 0.5868, 1.113, 0.3631, 0.8087, 0.3631, 0.8087, 0.8902, 1.113, 0.8902, 1.046, 0.8902, 1.046, 0.3631, 1.099, 0.3631, 1.099, 0.8902, 1.113, 0.2798, 0.8087, 0.2798, 0.8087, 0.3631, 1.113, 0.3631, 1.113, 0.9774, 0.8087, 0.9774, 0.8087, 1.128, 1.113, 1.128, 1.113, 1.128, 0.8087, 1.128, 0.8087, 1.21, 1.113, 1.21, 1.113, -0.1935, 0.8087, -0.1935, 0.8087, 1.21, 1.113, 1.21, 1.046, 1.93, 0.9669, 1.93, 0.9669, 1.22, 1.046, 1.22, -0.06052, 1.93, -0.141, 1.93, -0.141, 1.22, -0.06052, 1.22, -0.06052, 1.93, 0.9669, 1.93, 0.9669, 1.22, -0.06052, 1.22, 0.9669, 1.93, -0.06052, 1.93, -0.06052, 1.22, 0.9669, 1.22, -0.141, 1.93, -0.06052, 1.93, -0.06052, 1.22, -0.141, 1.22, 1.113, -0.2417, 1.113, -0.1935, 0.8087, -0.1935, 0.8087, -0.2417, 0.9669, 1.93, 1.046, 1.93, 1.046, 1.22, 0.9669, 1.22, 0.7629, 0.9774, 0.8087, 0.9774, 0.8087, 1.128, 0.7629, 1.128, 0.7629, 1.128, 0.8087, 1.128, 0.8087, 1.21, 0.7629, 1.21, 0.7629, -0.1935, 0.8087, -0.1935, 0.8087, 1.21, 0.7629, 1.21, 0.7629, -0.2417, 0.7629, -0.1935, 0.8087, -0.1935, 0.8087, -0.2417, 1.113, -0.1935, 0.8087, -0.1935, 0.8087, 0.2798, 1.113, 0.2798, 0.7629, -0.1935, 0.8087, -0.1935, 0.8087, 0.2798, 0.7629, 0.2798, 0.2612, -0.1935, 0.4972, -0.1935, 0.4972, 0.2798, 0.2612, 0.2798, 0.5374, -0.1935, 0.4972, -0.1935, 0.4972, 0.2798, 0.5374, 0.2798, 1.046, -0.6952, 1.046, -0.05759, 1.088, -0.05759, 1.088, -0.6952, 0.4972, -0.1935, 0.2612, -0.1935, 0.2612, 0.2798, 0.4972, 0.2798, -0.1136, -0.1935, -0.01203, -0.1935, -0.01203, 0.2798, -0.1136, 0.2798, 0.2612, -0.1935, -0.01203, -0.1935, -0.01203, 0.2798, 0.2612, 0.2798, -0.01203, -0.1935, -0.1136, -0.1935, -0.1136, 0.2798, -0.01203, 0.2798, 1.046, -0.1935, 0.9669, -0.1935, 0.9669, 0.2798, 1.046, 0.2798, 0.9669, -0.1935, 1.046, -0.1935, 1.046, 0.2798, 0.9669, 0.2798, -0.141, -0.1935, -0.06052, -0.1935, -0.06052, 0.2798, -0.141, 0.2798, 1.189, -0.1935, 1.113, -0.1935, 1.113, 0.2798, 1.189, 0.2798, 0.8087, -0.1935, 1.113, -0.1935, 1.113, 0.2798, 0.8087, 0.2798, -0.06052, -0.1935, -0.141, -0.1935, -0.141, 0.2798, -0.06052, 0.2798, 0.9669, -0.1935, -0.06052, -0.1935, -0.06052, 0.2798, 0.9669, 0.2798, -0.1136, -0.1935, -0.1869, -0.1935, -0.1869, 0.2798, -0.1136, 0.2798, 1.113, -0.1935, 1.189, -0.1935, 1.189, 0.2798, 1.113, 0.2798, -0.1869, -0.1935, -0.1136, -0.1935, -0.1136, 0.2798, -0.1869, 0.2798, -0.06052, -0.1935, 0.9669, -0.1935, 0.9669, 0.2798, -0.06052, 0.2798, 0.4972, -0.1935, 0.5374, -0.1935, 0.5374, 0.2798, 0.4972, 0.2798, 0.7629, -0.1935, 0.5374, -0.1935, 0.5374, 0.2798, 0.7629, 0.2798, 0.8087, -0.1935, 0.7629, -0.1935, 0.7629, 0.2798, 0.8087, 0.2798, 0.5374, -0.1935, 0.7629, -0.1935, 0.7629, 0.2798, 0.5374, 0.2798, 1.046, 0.8902, 1.046, 0.9774, 1.099, 0.9774, 1.099, 0.8902, 1.113, 0.8902, 0.8087, 0.8902, 0.8087, 0.9774, 1.113, 0.9774, 0.5374, 0.8902, 0.4972, 0.8902, 0.4972, 0.9774, 0.5374, 0.9774, 0.2612, 0.8902, 0.4972, 0.8902, 0.4972, 0.9774, 0.2612, 0.9774, 1.046, 0.3631, 1.046, 0.8902, 1.099, 0.8902, 1.099, 0.3631, 0.8087, 0.8902, 0.7629, 0.8902, 0.7629, 0.9774, 0.8087, 0.9774, 0.7629, 0.8902, 0.5374, 0.8902, 0.5374, 0.9774, 0.7629, 0.9774, 1.046, 0.5868, 1.046, 1.113, 1.099, 1.113, 1.099, 0.5868, -0.06052, 0.8902, 0.9669, 0.8902, 0.9669, 0.9774, -0.06052, 0.9774, -0.1869, 0.8902, -0.1136, 0.8902, -0.1136, 0.9774, -0.1869, 0.9774, 1.113, 0.8902, 1.189, 0.8902, 1.189, 0.9774, 1.113, 0.9774, -0.1136, 0.8902, -0.1869, 0.8902, -0.1869, 0.9774, -0.1136, 0.9774, 0.9669, 0.8902, -0.06052, 0.8902, -0.06052, 0.9774, 0.9669, 0.9774, -0.06052, 0.8902, -0.141, 0.8902, -0.141, 0.9774, -0.06052, 0.9774, 0.8087, 0.8902, 1.113, 0.8902, 1.113, 0.9774, 0.8087, 0.9774, 1.189, 0.8902, 1.113, 0.8902, 1.113, 0.9774, 1.189, 0.9774, -0.141, 0.8902, -0.06052, 0.8902, -0.06052, 0.9774, -0.141, 0.9774, 0.9669, 0.8902, 1.046, 0.8902, 1.046, 0.9774, 0.9669, 0.9774, 1.046, 0.8902, 0.9669, 0.8902, 0.9669, 0.9774, 1.046, 0.9774, -0.01203, 0.8902, -0.1136, 0.8902, -0.1136, 0.9774, -0.01203, 0.9774, 0.2612, 0.8902, -0.01203, 0.8902, -0.01203, 0.9774, 0.2612, 0.9774, -0.1136, 0.8902, -0.01203, 0.8902, -0.01203, 0.9774, -0.1136, 0.9774, 0.4972, 0.8902, 0.2612, 0.8902, 0.2612, 0.9774, 0.4972, 0.9774, -0.01203, 0.8902, 0.2612, 0.8902, 0.2612, 0.9774, -0.01203, 0.9774, 0.4972, 0.2798, 0.5374, 0.2798, 0.5374, 0.3631, 0.4972, 0.3631, 0.4972, 0.3631, 0.5374, 0.3631, 0.5374, 0.8902, 0.4972, 0.8902, 0.7629, 0.3631, 0.8087, 0.3631, 0.8087, 0.8902, 0.7629, 0.8902, 0.7629, 0.2798, 0.8087, 0.2798, 0.8087, 0.3631, 0.7629, 0.3631, 0.7629, 0.8902, 0.8087, 0.8902, 0.8087, 0.9774, 0.7629, 0.9774, 0.5374, 0.8902, 0.7629, 0.8902, 0.7629, 0.9774, 0.5374, 0.9774, 0.4972, 0.8902, 0.5374, 0.8902, 0.5374, 0.9774, 0.4972, 0.9774, 1.046, 0.4931, 1.046, 0.5868, 1.099, 0.5868, 1.099, 0.4931, 1.046, 0.3631, 1.046, 0.2798, 1.099, 0.2798, 1.099, 0.3631, 1.046, 1.113, 1.046, 0.5868, 1.099, 0.5868, 1.099, 1.113, 1.046, 0.9774, 1.046, 0.8902, 1.099, 0.8902, 1.099, 0.9774, 1.046, 0.3631, 1.046, 0.8902, 1.099, 0.8902, 1.099, 0.3631, 1.046, 1.113, 1.046, 0.5868, 1.099, 0.5868, 1.099, 1.113, 1.046, 0.5868, 1.046, 1.113, 1.099, 1.113, 1.099, 0.5868, 1.046, 1.113, 1.046, 1.22, 1.099, 1.22, 1.099, 1.113, 0.5374, 0.2798, 0.7629, 0.2798, 0.7629, 0.3631, 0.5374, 0.3631, 1.099, 0.3631, 1.099, 0.2798, 1.151, 0.2798, 1.151, 0.3631, 1.099, 0.5868, 1.099, 1.113, 1.151, 1.113, 1.151, 0.5868, 1.099, 0.2798, 1.099, 0.3631, 1.151, 0.3631, 1.151, 0.2798])
me_cubo_001.materials.append(mat_materiais_001)
me_cubo_001.update()
me_cubo_002 = bpy.data.meshes.new('Cubo.002')
me_cubo_002.from_pydata([(-0.6804, -0.4961, -4.013), (-0.6804, -0.4961, 4.013), (-0.6804, 0.4961, -4.013), (-0.6804, 0.4961, 4.013), (0.6804, -0.4961, -4.013), (0.6804, -0.4961, 4.013), (0.6804, 0.4961, -4.013), (0.6804, 0.4961, 4.013)], [], [(0, 1, 3, 2), (2, 3, 7, 6), (6, 7, 5, 4), (4, 5, 1, 0), (2, 6, 4, 0), (7, 3, 1, 5)])
_uv = me_cubo_002.uv_layers.new(name='Mapa UV')
_uv.uv.foreach_set('vector', [0.07787, 0.0, 0.07787, 1.0, 0.9221, 1.0, 0.9221, 0.0, -0.07892, 0.0, -0.07892, 1.0, 1.079, 1.0, 1.079, 0.0, 0.9221, 0.0, 0.9221, 1.0, 0.07787, 1.0, 0.07787, 0.0, 1.079, 0.0, 1.079, 1.0, -0.07892, 1.0, -0.07892, 0.0, -0.07892, 0.5618, 1.079, 0.5618, 1.079, 0.4382, -0.07892, 0.4382, 1.079, 0.5618, -0.07892, 0.5618, -0.07892, 0.4382, 1.079, 0.4382])
me_cubo_002.materials.append(mat_materiais_002)
me_cubo_002.update()
me_cubo_003 = bpy.data.meshes.new('Cubo.003')
me_cubo_003.from_pydata([(-3.068, -9.737, -0.5734), (-3.068, -9.737, 2.354), (-3.068, 9.737, -0.5734), (-3.068, 9.737, 1.544), (3.068, -9.737, -0.5734), (3.068, -9.737, 2.354), (3.068, 9.737, -0.5734), (3.068, 9.737, 1.544), (-3.068, 0.09619, -0.5734), (-3.068, 0.09619, 3.325), (3.068, 0.09619, -0.5734), (3.068, 0.09619, 3.325)], [], [(8, 9, 3, 2), (2, 3, 7, 6), (10, 11, 5, 4), (4, 5, 1, 0), (8, 10, 4, 0), (11, 9, 1, 5), (7, 3, 9, 11), (2, 6, 10, 8), (6, 7, 11, 10), (0, 1, 9, 8)])
_uv = me_cubo_003.uv_layers.new(name='Mapa UV')
_uv.uv.foreach_set('vector', [0.5152, 0.3464, 0.5152, 0.741, 2.236, 0.5608, 2.236, 0.3464, -0.04284, 0.3464, -0.04284, 0.5608, 1.053, 0.5608, 1.053, 0.3464, 0.5152, 0.3464, 0.5152, 0.741, -1.24, 0.6427, -1.24, 0.3464, 1.053, 0.3464, 1.053, 0.6427, -0.04284, 0.6427, -0.04284, 0.3464, -0.04284, 0.5078, 1.053, 0.5078, 1.053, -0.4877, -0.04284, -0.4877, 1.053, 0.5078, -0.04284, 0.5078, -0.04284, -0.4877, 1.053, -0.4877, 1.053, 1.484, -0.04284, 1.484, -0.04284, 0.5078, 1.053, 0.5078, -0.04284, 1.484, 1.053, 1.484, 1.053, 0.5078, -0.04284, 0.5078, 2.236, 0.3464, 2.236, 0.5608, 0.5152, 0.741, 0.5152, 0.3464, -1.24, 0.3464, -1.24, 0.6427, 0.5152, 0.741, 0.5152, 0.3464])
me_cubo_003.materials.append(mat_materiais_004)
me_cubo_003.update()
me_cubo_004 = bpy.data.meshes.new('Cubo.004')
me_cubo_004.from_pydata([(-3.068, -9.737, -0.5734), (-3.068, -9.737, 2.354), (-3.068, 9.737, -0.5734), (-3.068, 9.737, 1.544), (3.068, -9.737, -0.5734), (3.068, -9.737, 2.354), (3.068, 9.737, -0.5734), (3.068, 9.737, 1.544), (-3.068, 0.09619, -0.5734), (-3.068, 0.09619, 3.325), (3.068, 0.09619, -0.5734), (3.068, 0.09619, 3.325)], [], [(8, 9, 3, 2), (2, 3, 7, 6), (10, 11, 5, 4), (4, 5, 1, 0), (8, 10, 4, 0), (11, 9, 1, 5), (7, 3, 9, 11), (2, 6, 10, 8), (6, 7, 11, 10), (0, 1, 9, 8)])
_uv = me_cubo_004.uv_layers.new(name='Mapa UV')
_uv.uv.foreach_set('vector', [0.375, 0.1262, 0.625, 0.1262, 0.625, 0.25, 0.375, 0.25, 0.375, 0.25, 0.625, 0.25, 0.625, 0.5, 0.375, 0.5, 0.375, 0.6238, 0.625, 0.6238, 0.625, 0.75, 0.375, 0.75, 0.375, 0.75, 0.625, 0.75, 0.625, 1.0, 0.375, 1.0, 0.125, 0.6238, 0.375, 0.6238, 0.375, 0.75, 0.125, 0.75, 0.625, 0.6238, 0.875, 0.6238, 0.875, 0.75, 0.625, 0.75, 0.625, 0.5, 0.875, 0.5, 0.875, 0.6238, 0.625, 0.6238, 0.125, 0.5, 0.375, 0.5, 0.375, 0.6238, 0.125, 0.6238, 0.375, 0.5, 0.625, 0.5, 0.625, 0.6238, 0.375, 0.6238, 0.375, 0.0, 0.625, 0.0, 0.625, 0.1262, 0.375, 0.1262])
me_cubo_004.materials.append(mat_materiais_003)
me_cubo_004.update()
me_plano_001 = bpy.data.meshes.new('Plano.001')
me_plano_001.from_pydata([(-1.0, -1.0, 0.0), (1.0, -1.0, 0.0), (-1.0, 1.0, 0.0), (1.0, 1.0, 0.0)], [], [(0, 1, 3, 2)])
_uv = me_plano_001.uv_layers.new(name='Mapa UV')
_uv.uv.foreach_set('vector', [0.0, 0.0, 1.0, 0.0, 1.0, 1.0, 0.0, 1.0])
me_plano_001.materials.append(mat_materiais)
me_plano_001.update()

# ---- objects
ob_plano = bpy.data.objects.new('Plano', me_plano)
ob_cubo = bpy.data.objects.new('Cubo', me_cubo_001)
ob_cubo_001 = bpy.data.objects.new('Cubo.001', me_cubo_002)
ob_cubo_002 = bpy.data.objects.new('Cubo.002', me_cubo_002)
ob_cubo_003 = bpy.data.objects.new('Cubo.003', me_cubo_002)
ob_cubo_004 = bpy.data.objects.new('Cubo.004', me_cubo_002)
ob_cubo_005 = bpy.data.objects.new('Cubo.005', me_cubo_003)
ob_cubo_006 = bpy.data.objects.new('Cubo.006', me_cubo_004)
ob_plano_001 = bpy.data.objects.new('Plano.001', me_plano_001)
ob_c_mera = bpy.data.objects.new('Câmera', cam_c_mera)

# ---- transforms, parenting, visibility, modifiers, constraints
ob_plano.location = (0.0, 0.0, 0.0)
ob_plano.scale = (34.6, 19.0, 1.179)
ob_cubo.location = (-0.6409, -10.45, 0.1176)
ob_cubo_001.location = (-6.787, -1.51, 4.013)
ob_cubo_001.scale = (0.5552, 0.7796, 1.0)
ob_cubo_002.location = (5.761, -1.68, 3.445)
ob_cubo_002.scale = (0.5552, 0.7796, 1.0)
ob_cubo_003.location = (5.405, 13.66, 3.99)
ob_cubo_003.scale = (0.5552, 0.7796, 1.0)
ob_cubo_004.location = (-7.251, 13.12, 3.994)
ob_cubo_004.scale = (0.5552, 0.7796, 1.0)
ob_cubo_005.location = (-0.8051, 6.275, 7.675)
ob_cubo_005.scale = (2.576, 0.8925, 0.6257)
ob_cubo_006.location = (-0.8051, -10.96, 7.675)
ob_cubo_006.scale = (2.576, 0.8925, 0.6257)
ob_plano_001.location = (6.695, -8.804, 2.509)
ob_plano_001.scale = (0.3791, 1.375, 1.0)
_m = ob_plano_001.modifiers.new('Sistema de partículas', 'PARTICLE_SYSTEM')
ob_c_mera.location = (55.03, -3.03, 5.729)
ob_c_mera.rotation_euler = (1.542, 3.365e-06, 1.555)

# ---- collection membership
col_collection.objects.link(ob_plano)
col_collection.objects.link(ob_cubo)
col_collection.objects.link(ob_cubo_001)
col_collection.objects.link(ob_cubo_002)
col_collection.objects.link(ob_cubo_003)
col_collection.objects.link(ob_cubo_004)
col_collection.objects.link(ob_cubo_005)
col_collection.objects.link(ob_cubo_006)
col_collection.objects.link(ob_plano_001)
col_collection.objects.link(ob_c_mera)

# ---- scene / render settings (as saved in the file)
scene.camera = ob_c_mera
scene.frame_start = 1; scene.frame_end = 250; scene.frame_set(1)
scene.render.engine = 'CYCLES'
scene.cycles.samples = 15
bpy.context.view_layer.update()
